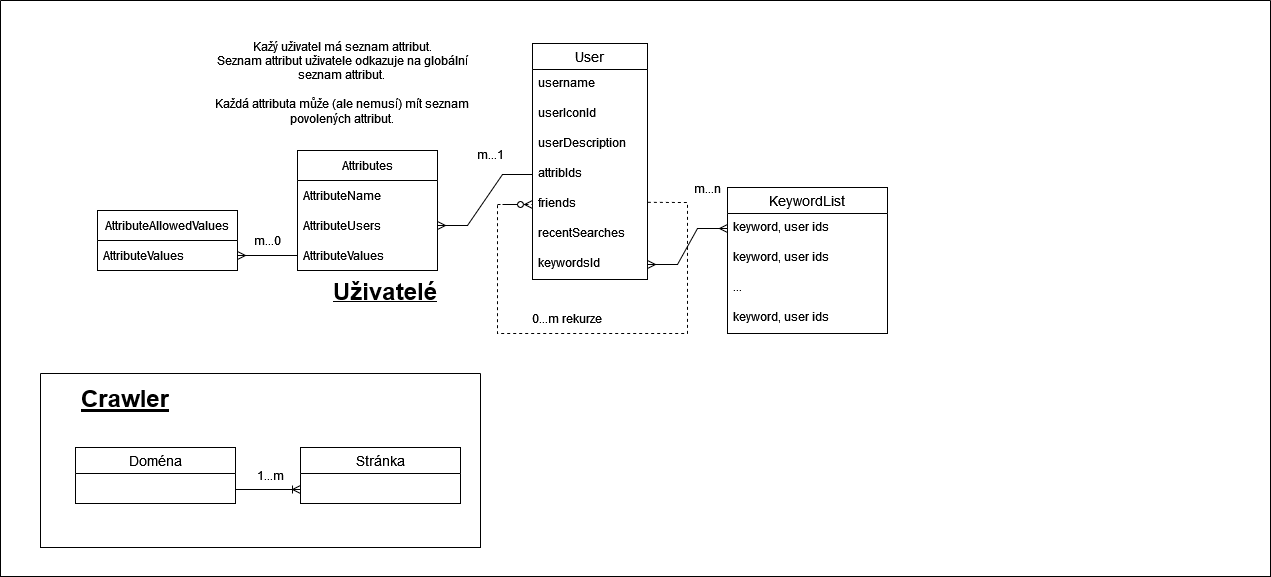

The diagram above was exported from draw.io. Its source (the exported page's mxGraphModel, read from the mxfile embedded in the PNG):
<mxGraphModel dx="1434" dy="746" grid="1" gridSize="10" guides="1" tooltips="1" connect="1" arrows="1" fold="1" page="1" pageScale="1" pageWidth="850" pageHeight="1100" math="0" shadow="0">
  <root>
    <mxCell id="0" />
    <mxCell id="1" parent="0" />
    <mxCell id="O4HjS6NmUL1HwcS0dyW2-3" value="User" style="swimlane;fontStyle=0;childLayout=stackLayout;horizontal=1;startSize=26;horizontalStack=0;resizeParent=1;resizeParentMax=0;resizeLast=0;collapsible=1;marginBottom=0;align=center;fontSize=14;" parent="1" vertex="1">
      <mxGeometry x="582" y="80" width="115" height="236" as="geometry" />
    </mxCell>
    <mxCell id="O4HjS6NmUL1HwcS0dyW2-4" value="username" style="text;strokeColor=none;fillColor=none;spacingLeft=4;spacingRight=4;overflow=hidden;rotatable=0;points=[[0,0.5],[1,0.5]];portConstraint=eastwest;fontSize=12;whiteSpace=wrap;html=1;" parent="O4HjS6NmUL1HwcS0dyW2-3" vertex="1">
      <mxGeometry y="26" width="115" height="30" as="geometry" />
    </mxCell>
    <mxCell id="O4HjS6NmUL1HwcS0dyW2-5" value="&lt;div&gt;userIconId&lt;/div&gt;" style="text;strokeColor=none;fillColor=none;spacingLeft=4;spacingRight=4;overflow=hidden;rotatable=0;points=[[0,0.5],[1,0.5]];portConstraint=eastwest;fontSize=12;whiteSpace=wrap;html=1;" parent="O4HjS6NmUL1HwcS0dyW2-3" vertex="1">
      <mxGeometry y="56" width="115" height="30" as="geometry" />
    </mxCell>
    <mxCell id="O4HjS6NmUL1HwcS0dyW2-6" value="&lt;div&gt;userDescription&lt;/div&gt;" style="text;strokeColor=none;fillColor=none;spacingLeft=4;spacingRight=4;overflow=hidden;rotatable=0;points=[[0,0.5],[1,0.5]];portConstraint=eastwest;fontSize=12;whiteSpace=wrap;html=1;" parent="O4HjS6NmUL1HwcS0dyW2-3" vertex="1">
      <mxGeometry y="86" width="115" height="30" as="geometry" />
    </mxCell>
    <mxCell id="O4HjS6NmUL1HwcS0dyW2-61" value="attribIds" style="text;strokeColor=none;fillColor=none;spacingLeft=4;spacingRight=4;overflow=hidden;rotatable=0;points=[[0,0.5],[1,0.5]];portConstraint=eastwest;fontSize=12;whiteSpace=wrap;html=1;" parent="O4HjS6NmUL1HwcS0dyW2-3" vertex="1">
      <mxGeometry y="116" width="115" height="30" as="geometry" />
    </mxCell>
    <mxCell id="O4HjS6NmUL1HwcS0dyW2-23" value="friends" style="text;strokeColor=none;fillColor=none;spacingLeft=4;spacingRight=4;overflow=hidden;rotatable=0;points=[[0,0.5],[1,0.5]];portConstraint=eastwest;fontSize=12;whiteSpace=wrap;html=1;" parent="O4HjS6NmUL1HwcS0dyW2-3" vertex="1">
      <mxGeometry y="146" width="115" height="30" as="geometry" />
    </mxCell>
    <mxCell id="O4HjS6NmUL1HwcS0dyW2-25" value="&lt;div&gt;recentSearches&lt;/div&gt;&lt;div&gt;&lt;br&gt;&lt;/div&gt;" style="text;strokeColor=none;fillColor=none;spacingLeft=4;spacingRight=4;overflow=hidden;rotatable=0;points=[[0,0.5],[1,0.5]];portConstraint=eastwest;fontSize=12;whiteSpace=wrap;html=1;" parent="O4HjS6NmUL1HwcS0dyW2-3" vertex="1">
      <mxGeometry y="176" width="115" height="30" as="geometry" />
    </mxCell>
    <mxCell id="O4HjS6NmUL1HwcS0dyW2-56" value="&lt;div&gt;keywordsId&lt;/div&gt;" style="text;strokeColor=none;fillColor=none;spacingLeft=4;spacingRight=4;overflow=hidden;rotatable=0;points=[[0,0.5],[1,0.5]];portConstraint=eastwest;fontSize=12;whiteSpace=wrap;html=1;" parent="O4HjS6NmUL1HwcS0dyW2-3" vertex="1">
      <mxGeometry y="206" width="115" height="30" as="geometry" />
    </mxCell>
    <mxCell id="O4HjS6NmUL1HwcS0dyW2-50" value="" style="endArrow=none;html=1;rounded=0;exitX=1.003;exitY=0.426;exitDx=0;exitDy=0;exitPerimeter=0;dashed=1;" parent="1" source="O4HjS6NmUL1HwcS0dyW2-23" edge="1">
      <mxGeometry width="50" height="50" relative="1" as="geometry">
        <mxPoint x="717" y="250" as="sourcePoint" />
        <mxPoint x="547" y="240" as="targetPoint" />
        <Array as="points">
          <mxPoint x="737" y="239" />
          <mxPoint x="737" y="370" />
          <mxPoint x="637" y="370" />
          <mxPoint x="547" y="370" />
        </Array>
      </mxGeometry>
    </mxCell>
    <mxCell id="O4HjS6NmUL1HwcS0dyW2-51" value="" style="edgeStyle=entityRelationEdgeStyle;fontSize=12;html=1;endArrow=ERzeroToMany;endFill=1;rounded=0;entryX=0;entryY=0.5;entryDx=0;entryDy=0;dashed=1;" parent="1" target="O4HjS6NmUL1HwcS0dyW2-23" edge="1">
      <mxGeometry width="100" height="100" relative="1" as="geometry">
        <mxPoint x="547" y="241" as="sourcePoint" />
        <mxPoint x="317" y="240" as="targetPoint" />
      </mxGeometry>
    </mxCell>
    <mxCell id="O4HjS6NmUL1HwcS0dyW2-65" value="0...m rekurze" style="text;html=1;align=center;verticalAlign=middle;whiteSpace=wrap;rounded=0;" parent="1" vertex="1">
      <mxGeometry x="547" y="340" width="140" height="30" as="geometry" />
    </mxCell>
    <mxCell id="O4HjS6NmUL1HwcS0dyW2-94" value="" style="edgeStyle=entityRelationEdgeStyle;fontSize=12;html=1;endArrow=ERmany;startArrow=ERmany;rounded=0;exitX=1;exitY=0.5;exitDx=0;exitDy=0;entryX=0;entryY=0.5;entryDx=0;entryDy=0;" parent="1" source="O4HjS6NmUL1HwcS0dyW2-56" target="O4HjS6NmUL1HwcS0dyW2-55" edge="1">
      <mxGeometry width="100" height="100" relative="1" as="geometry">
        <mxPoint x="807" y="460" as="sourcePoint" />
        <mxPoint x="907" y="360" as="targetPoint" />
      </mxGeometry>
    </mxCell>
    <mxCell id="O4HjS6NmUL1HwcS0dyW2-103" value="" style="swimlane;startSize=0;" parent="1" vertex="1">
      <mxGeometry x="50" y="37" width="1270" height="576" as="geometry" />
    </mxCell>
    <mxCell id="O4HjS6NmUL1HwcS0dyW2-98" value="m...n" style="text;html=1;align=center;verticalAlign=middle;whiteSpace=wrap;rounded=0;" parent="O4HjS6NmUL1HwcS0dyW2-103" vertex="1">
      <mxGeometry x="677" y="173" width="60" height="30" as="geometry" />
    </mxCell>
    <mxCell id="O4HjS6NmUL1HwcS0dyW2-99" value="&lt;b&gt;&lt;u&gt;&lt;font style=&quot;font-size: 24px;&quot;&gt;Uživatelé&lt;/font&gt;&lt;/u&gt;&lt;/b&gt;" style="text;strokeColor=none;fillColor=none;spacingLeft=4;spacingRight=4;overflow=hidden;rotatable=0;points=[[0,0.5],[1,0.5]];portConstraint=eastwest;fontSize=12;whiteSpace=wrap;html=1;" parent="O4HjS6NmUL1HwcS0dyW2-103" vertex="1">
      <mxGeometry x="327" y="270" width="140" height="40" as="geometry" />
    </mxCell>
    <mxCell id="O4HjS6NmUL1HwcS0dyW2-100" value="&lt;font style=&quot;font-size: 24px;&quot;&gt;&lt;b&gt;&lt;u&gt;Crawler&lt;br&gt;&lt;/u&gt;&lt;/b&gt;&lt;/font&gt;" style="text;strokeColor=none;fillColor=none;spacingLeft=4;spacingRight=4;overflow=hidden;rotatable=0;points=[[0,0.5],[1,0.5]];portConstraint=eastwest;fontSize=12;whiteSpace=wrap;html=1;" parent="O4HjS6NmUL1HwcS0dyW2-103" vertex="1">
      <mxGeometry x="75" y="377" width="335" height="40" as="geometry" />
    </mxCell>
    <mxCell id="O4HjS6NmUL1HwcS0dyW2-102" value="" style="swimlane;startSize=0;" parent="O4HjS6NmUL1HwcS0dyW2-103" vertex="1">
      <mxGeometry x="40" y="373" width="440" height="174" as="geometry" />
    </mxCell>
    <mxCell id="O4HjS6NmUL1HwcS0dyW2-104" value="Doména" style="swimlane;fontStyle=0;childLayout=stackLayout;horizontal=1;startSize=26;horizontalStack=0;resizeParent=1;resizeParentMax=0;resizeLast=0;collapsible=1;marginBottom=0;align=center;fontSize=14;" parent="O4HjS6NmUL1HwcS0dyW2-102" vertex="1">
      <mxGeometry x="35" y="74" width="160" height="56" as="geometry" />
    </mxCell>
    <mxCell id="O4HjS6NmUL1HwcS0dyW2-108" value="Stránka" style="swimlane;fontStyle=0;childLayout=stackLayout;horizontal=1;startSize=26;horizontalStack=0;resizeParent=1;resizeParentMax=0;resizeLast=0;collapsible=1;marginBottom=0;align=center;fontSize=14;" parent="O4HjS6NmUL1HwcS0dyW2-102" vertex="1">
      <mxGeometry x="260" y="74" width="160" height="56" as="geometry" />
    </mxCell>
    <mxCell id="O4HjS6NmUL1HwcS0dyW2-109" value="" style="edgeStyle=entityRelationEdgeStyle;fontSize=12;html=1;endArrow=ERoneToMany;rounded=0;entryX=0;entryY=0.75;entryDx=0;entryDy=0;exitX=1;exitY=0.75;exitDx=0;exitDy=0;" parent="O4HjS6NmUL1HwcS0dyW2-102" source="O4HjS6NmUL1HwcS0dyW2-104" target="O4HjS6NmUL1HwcS0dyW2-108" edge="1">
      <mxGeometry width="100" height="100" relative="1" as="geometry">
        <mxPoint x="-70" y="234" as="sourcePoint" />
        <mxPoint x="30" y="134" as="targetPoint" />
      </mxGeometry>
    </mxCell>
    <mxCell id="O4HjS6NmUL1HwcS0dyW2-118" value="1...m" style="text;html=1;align=center;verticalAlign=middle;whiteSpace=wrap;rounded=0;" parent="O4HjS6NmUL1HwcS0dyW2-102" vertex="1">
      <mxGeometry x="190" y="87" width="80" height="30" as="geometry" />
    </mxCell>
    <mxCell id="wPCUF2pOBAqWJ-GTT4To-5" value="Attributes" style="swimlane;fontStyle=0;childLayout=stackLayout;horizontal=1;startSize=30;horizontalStack=0;resizeParent=1;resizeParentMax=0;resizeLast=0;collapsible=1;marginBottom=0;whiteSpace=wrap;html=1;" vertex="1" parent="O4HjS6NmUL1HwcS0dyW2-103">
      <mxGeometry x="297" y="150" width="140" height="120" as="geometry" />
    </mxCell>
    <mxCell id="wPCUF2pOBAqWJ-GTT4To-6" value="AttributeName" style="text;strokeColor=none;fillColor=none;align=left;verticalAlign=middle;spacingLeft=4;spacingRight=4;overflow=hidden;points=[[0,0.5],[1,0.5]];portConstraint=eastwest;rotatable=0;whiteSpace=wrap;html=1;" vertex="1" parent="wPCUF2pOBAqWJ-GTT4To-5">
      <mxGeometry y="30" width="140" height="30" as="geometry" />
    </mxCell>
    <mxCell id="wPCUF2pOBAqWJ-GTT4To-7" value="AttributeUsers" style="text;strokeColor=none;fillColor=none;align=left;verticalAlign=middle;spacingLeft=4;spacingRight=4;overflow=hidden;points=[[0,0.5],[1,0.5]];portConstraint=eastwest;rotatable=0;whiteSpace=wrap;html=1;" vertex="1" parent="wPCUF2pOBAqWJ-GTT4To-5">
      <mxGeometry y="60" width="140" height="30" as="geometry" />
    </mxCell>
    <mxCell id="wPCUF2pOBAqWJ-GTT4To-28" value="AttributeValues" style="text;strokeColor=none;fillColor=none;align=left;verticalAlign=middle;spacingLeft=4;spacingRight=4;overflow=hidden;points=[[0,0.5],[1,0.5]];portConstraint=eastwest;rotatable=0;whiteSpace=wrap;html=1;" vertex="1" parent="wPCUF2pOBAqWJ-GTT4To-5">
      <mxGeometry y="90" width="140" height="30" as="geometry" />
    </mxCell>
    <mxCell id="wPCUF2pOBAqWJ-GTT4To-13" value="m...1" style="text;html=1;align=center;verticalAlign=middle;whiteSpace=wrap;rounded=0;" vertex="1" parent="O4HjS6NmUL1HwcS0dyW2-103">
      <mxGeometry x="460" y="139" width="60" height="30" as="geometry" />
    </mxCell>
    <mxCell id="wPCUF2pOBAqWJ-GTT4To-15" value="AttributeAllowedValues" style="swimlane;fontStyle=0;childLayout=stackLayout;horizontal=1;startSize=30;horizontalStack=0;resizeParent=1;resizeParentMax=0;resizeLast=0;collapsible=1;marginBottom=0;whiteSpace=wrap;html=1;" vertex="1" parent="O4HjS6NmUL1HwcS0dyW2-103">
      <mxGeometry x="97" y="210" width="140" height="60" as="geometry" />
    </mxCell>
    <mxCell id="wPCUF2pOBAqWJ-GTT4To-16" value="AttributeValues" style="text;strokeColor=none;fillColor=none;align=left;verticalAlign=middle;spacingLeft=4;spacingRight=4;overflow=hidden;points=[[0,0.5],[1,0.5]];portConstraint=eastwest;rotatable=0;whiteSpace=wrap;html=1;" vertex="1" parent="wPCUF2pOBAqWJ-GTT4To-15">
      <mxGeometry y="30" width="140" height="30" as="geometry" />
    </mxCell>
    <mxCell id="wPCUF2pOBAqWJ-GTT4To-20" value="m...0" style="text;html=1;align=center;verticalAlign=middle;whiteSpace=wrap;rounded=0;" vertex="1" parent="O4HjS6NmUL1HwcS0dyW2-103">
      <mxGeometry x="237" y="225" width="60" height="30" as="geometry" />
    </mxCell>
    <mxCell id="wPCUF2pOBAqWJ-GTT4To-24" value="" style="edgeStyle=entityRelationEdgeStyle;fontSize=12;html=1;endArrow=ERmany;rounded=0;entryX=1;entryY=0.75;entryDx=0;entryDy=0;exitX=0;exitY=0.5;exitDx=0;exitDy=0;" edge="1" parent="O4HjS6NmUL1HwcS0dyW2-103" source="wPCUF2pOBAqWJ-GTT4To-28" target="wPCUF2pOBAqWJ-GTT4To-15">
      <mxGeometry width="100" height="100" relative="1" as="geometry">
        <mxPoint x="116" y="285" as="sourcePoint" />
        <mxPoint x="67" y="263" as="targetPoint" />
      </mxGeometry>
    </mxCell>
    <mxCell id="wPCUF2pOBAqWJ-GTT4To-27" value="&lt;div&gt;Kažý uživatel má seznam attribut.&lt;/div&gt;&lt;div&gt;Seznam attribut uživatele odkazuje na globální seznam attribut. &lt;br&gt;&lt;/div&gt;&lt;div&gt;&lt;br&gt;&lt;/div&gt;&lt;div&gt;Každá attributa může (ale nemusí) mít seznam povolených attribut.&lt;br&gt;&lt;/div&gt;" style="text;html=1;align=center;verticalAlign=middle;whiteSpace=wrap;rounded=0;" vertex="1" parent="O4HjS6NmUL1HwcS0dyW2-103">
      <mxGeometry x="197" y="33" width="290" height="97" as="geometry" />
    </mxCell>
    <mxCell id="O4HjS6NmUL1HwcS0dyW2-54" value="KeywordList" style="swimlane;fontStyle=0;childLayout=stackLayout;horizontal=1;startSize=26;horizontalStack=0;resizeParent=1;resizeParentMax=0;resizeLast=0;collapsible=1;marginBottom=0;align=center;fontSize=14;" parent="1" vertex="1">
      <mxGeometry x="777" y="224" width="160" height="146" as="geometry" />
    </mxCell>
    <mxCell id="O4HjS6NmUL1HwcS0dyW2-55" value="keyword, user ids" style="text;strokeColor=none;fillColor=none;spacingLeft=4;spacingRight=4;overflow=hidden;rotatable=0;points=[[0,0.5],[1,0.5]];portConstraint=eastwest;fontSize=12;whiteSpace=wrap;html=1;" parent="O4HjS6NmUL1HwcS0dyW2-54" vertex="1">
      <mxGeometry y="26" width="160" height="30" as="geometry" />
    </mxCell>
    <mxCell id="O4HjS6NmUL1HwcS0dyW2-95" value="keyword, user ids" style="text;strokeColor=none;fillColor=none;spacingLeft=4;spacingRight=4;overflow=hidden;rotatable=0;points=[[0,0.5],[1,0.5]];portConstraint=eastwest;fontSize=12;whiteSpace=wrap;html=1;" parent="O4HjS6NmUL1HwcS0dyW2-54" vertex="1">
      <mxGeometry y="56" width="160" height="30" as="geometry" />
    </mxCell>
    <mxCell id="O4HjS6NmUL1HwcS0dyW2-96" value="..." style="text;strokeColor=none;fillColor=none;spacingLeft=4;spacingRight=4;overflow=hidden;rotatable=0;points=[[0,0.5],[1,0.5]];portConstraint=eastwest;fontSize=12;whiteSpace=wrap;html=1;" parent="O4HjS6NmUL1HwcS0dyW2-54" vertex="1">
      <mxGeometry y="86" width="160" height="30" as="geometry" />
    </mxCell>
    <mxCell id="O4HjS6NmUL1HwcS0dyW2-97" value="keyword, user ids" style="text;strokeColor=none;fillColor=none;spacingLeft=4;spacingRight=4;overflow=hidden;rotatable=0;points=[[0,0.5],[1,0.5]];portConstraint=eastwest;fontSize=12;whiteSpace=wrap;html=1;" parent="O4HjS6NmUL1HwcS0dyW2-54" vertex="1">
      <mxGeometry y="116" width="160" height="30" as="geometry" />
    </mxCell>
    <mxCell id="wPCUF2pOBAqWJ-GTT4To-26" value="" style="edgeStyle=entityRelationEdgeStyle;fontSize=12;html=1;endArrow=ERmany;rounded=0;exitX=0;exitY=0.5;exitDx=0;exitDy=0;entryX=1;entryY=0.5;entryDx=0;entryDy=0;" edge="1" parent="1" source="O4HjS6NmUL1HwcS0dyW2-61" target="wPCUF2pOBAqWJ-GTT4To-7">
      <mxGeometry width="100" height="100" relative="1" as="geometry">
        <mxPoint x="377" y="262" as="sourcePoint" />
        <mxPoint x="437" y="350" as="targetPoint" />
        <Array as="points">
          <mxPoint x="577" y="210" />
        </Array>
      </mxGeometry>
    </mxCell>
  </root>
</mxGraphModel>